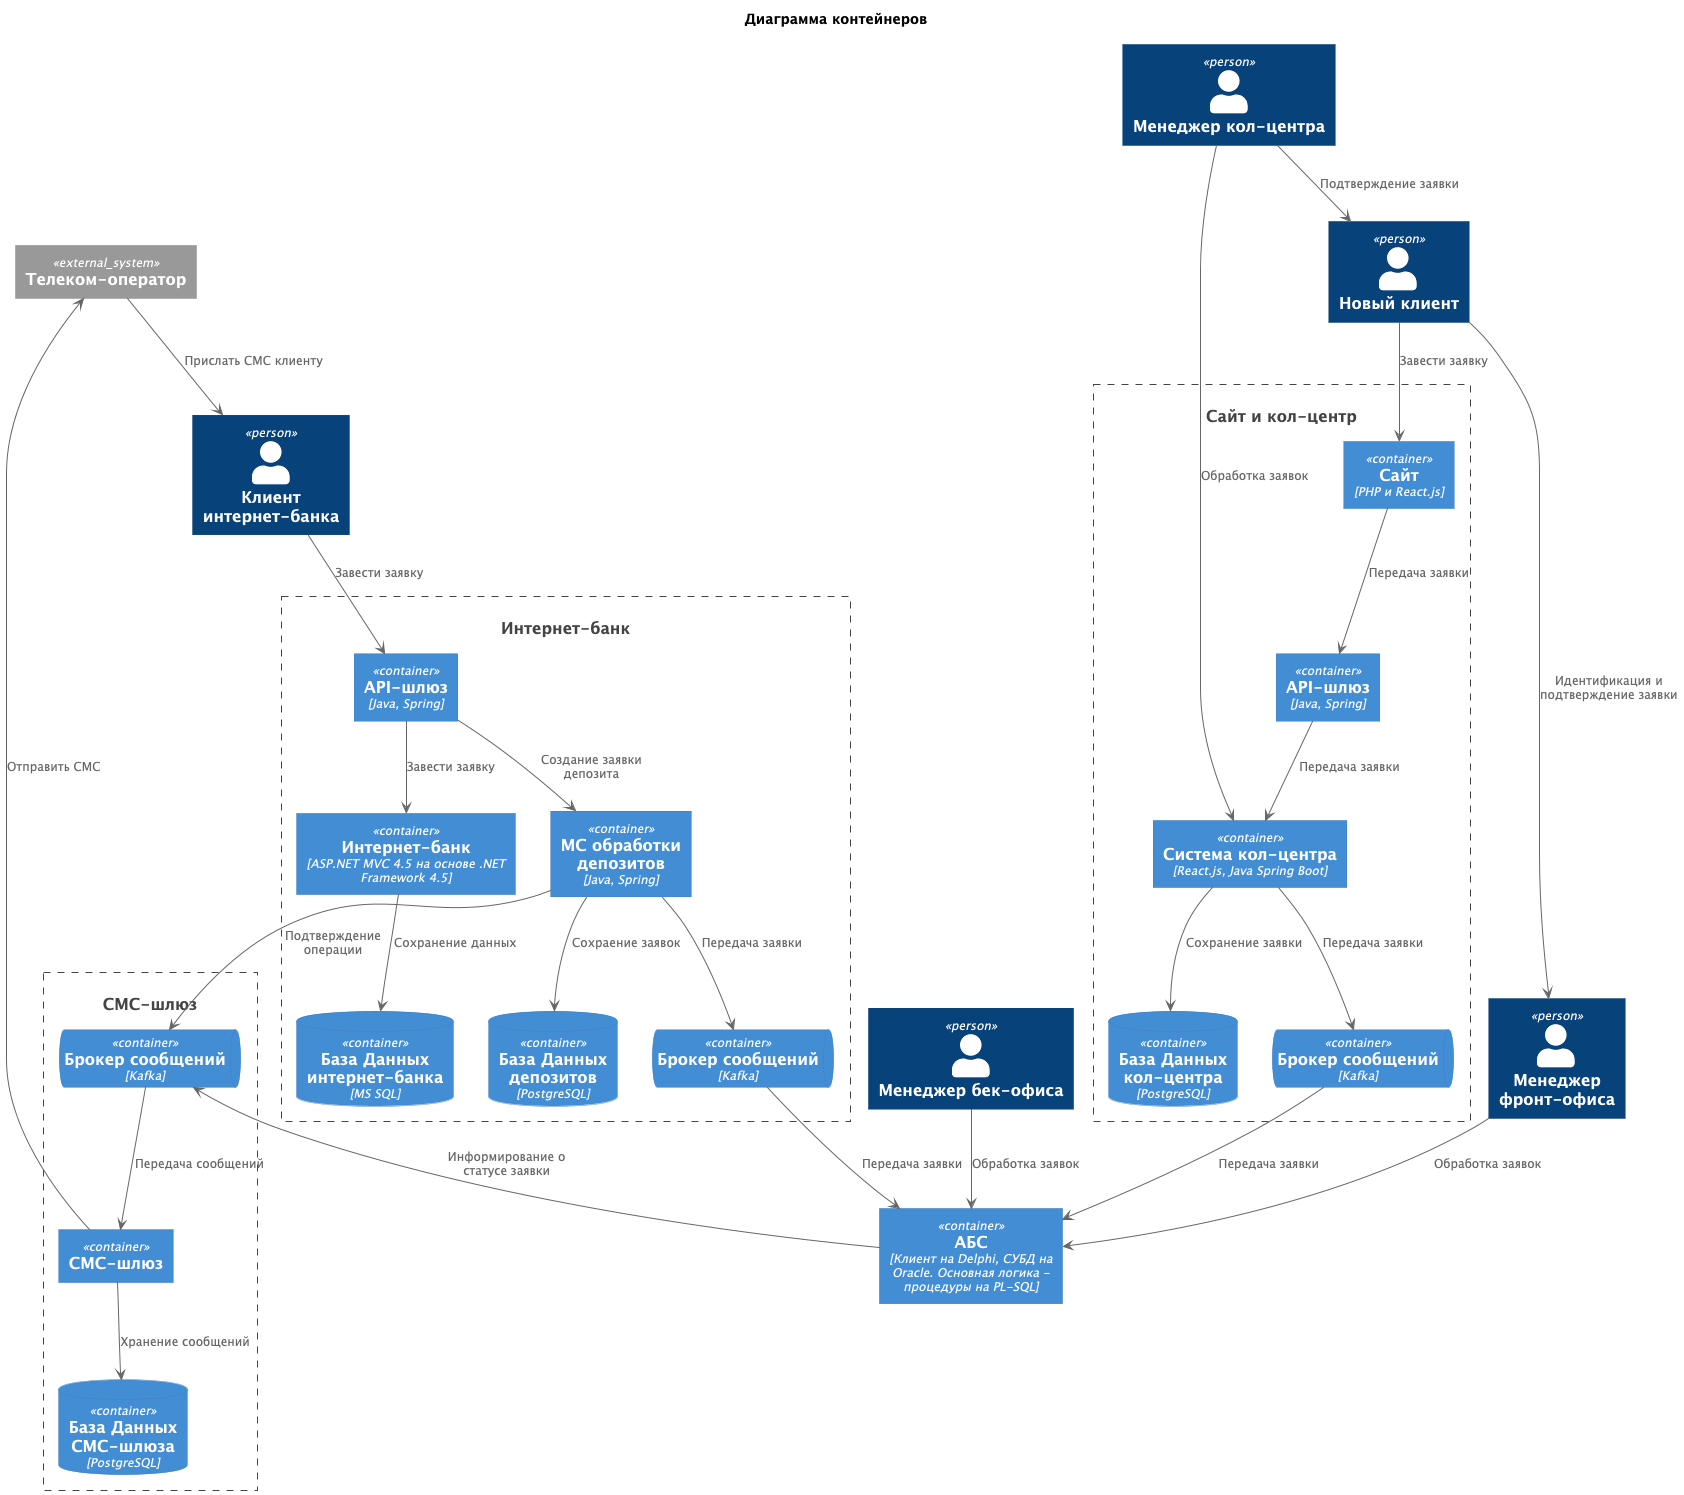

The diagram above was rendered by PlantUML. Its source (embedded in the PNG):
@startuml
title Диаграмма контейнеров

top to bottom direction

!includeurl https://raw.githubusercontent.com/RicardoNiepel/C4-PlantUML/master/C4_Component.puml

Person(newClient, "Новый клиент")
Person(internetBankingClient, "Клиент интернет-банка")
Person(callCenterManager, "Менеджер кол-центра")
Person(frontOfficeManager, "Менеджер фронт-офиса")
Person(backCenterManager, "Менеджер бек-офиса")

'System(website, "Сайт")
System(internetBankingSystem, "Интернет-банк")
System(websiteAndCallCenterSystem, "Сайт и кол-центр")
System(smsGatewaySystem, "СМС-шлюз")

Container(abs, "АБС", "Клиент на Delphi, СУБД на Oracle. Основная логика - процедуры на PL-SQL")


System_Ext(telecomOperator, "Телеком-оператор")

Container_Boundary(internetBankingSystem, "Интернет-банк") {
    Container(internetBankingApiGateway, "API-шлюз", "Java, Spring")
    Container(internetBanking, "Интернет-банк", "ASP.NET MVC 4.5 на основе .NET Framework 4.5")
    ContainerDb(internetBankingDatabase, "База Данных интернет-банка", "MS SQL")
    Container(depositService, "МС обработки депозитов", "Java, Spring")
    ContainerDb(depositServiceDatabase, "База Данных депозитов", "PostgreSQL")
    ContainerQueue(depositBroker, "Брокер сообщений", "Kafka")
}

Container_Boundary(websiteAndCallCenterSystem, "Сайт и кол-центр") {
    Container(website, "Сайт", "PHP и React.js")
    Container(callCenterApiGateway, "API-шлюз", "Java, Spring")
    Container(callCenter, "Система кол-центра", "React.js, Java Spring Boot")
    ContainerDb(callCenterDatabase, "База Данных кол-центра", "PostgreSQL")
    ContainerQueue(callCenterBroker, "Брокер сообщений", "Kafka")
}

Container_Boundary(smsGatewaySystem, "СМС-шлюз") {
    ContainerQueue(smsGatewayBroker, "Брокер сообщений", "Kafka")
    Container(smsGateway, "СМС-шлюз")
    ContainerDb(smsGatewayDatabase, "База Данных СМС-шлюза", "PostgreSQL")
}

newClient --> website : "Завести заявку"
website --> callCenterApiGateway : "Передача заявки"
callCenterApiGateway --> callCenter : "Передача заявки"
callCenter --> callCenterDatabase : "Сохранение заявки"
callCenterManager --> callCenter : "Обработка заявок"
callCenterManager --> newClient : "Подтверждение заявки"
callCenter --> callCenterBroker : "Передача заявки"
callCenterBroker --> abs : "Передача заявки"
newClient --> frontOfficeManager : "Идентификация и подтверждение заявки"

internetBankingClient --> internetBankingApiGateway : "Завести заявку"
internetBankingApiGateway --> internetBanking : "Завести заявку"
internetBanking --> internetBankingDatabase : "Сохранение данных"
internetBankingApiGateway --> depositService : "Создание заявки депозита"
depositService --> depositServiceDatabase : "Сохраение заявок"
depositService --> smsGatewayBroker : "Подтверждение операции"
smsGatewayBroker --> smsGateway : "Передача сообщений"
smsGateway --> telecomOperator : "Отправить СМС"
telecomOperator --> internetBankingClient : "Прислать СМС клиенту"
depositService --> depositBroker : "Передача заявки"
depositBroker --> abs : "Передача заявки"

smsGateway --> smsGatewayDatabase : "Хранение сообщений"

frontOfficeManager --> abs : "Обработка заявок"
backCenterManager --> abs : "Обработка заявок"

abs --> smsGatewayBroker : "Информирование о статусе заявки"
@enduml